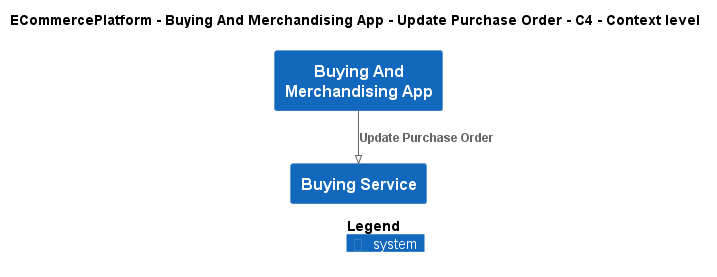

The diagram above was rendered by PlantUML. Its source (embedded in the PNG):
@startuml
!pragma layout smetana
!include ..\..\..\..\..\.c4s\C4_Context.puml

AddElementTag("c4interflow:lifecycle:new", $bgColor=green, $fontColor=#ffffff, $borderColor=green, $shadowing="False")
AddElementTag("c4interflow:lifecycle:changed", $bgColor=orange, $fontColor=#ffffff, $borderColor=orange, $shadowing="False")
AddElementTag("c4interflow:lifecycle:removed", $bgColor=red, $fontColor=#ffffff, $borderColor=red, $shadowing="False")

AddRelTag("c4interflow:lifecycle:new", $textColor=green, $lineColor=green)
AddRelTag("c4interflow:lifecycle:changed", $textColor=orange, $lineColor=orange)
AddRelTag("c4interflow:lifecycle:removed", $textColor=red, $lineColor=red)

SHOW_PERSON_PORTRAIT()
LAYOUT_TOP_DOWN()

skinparam linetype polyline

title ECommercePlatform - Buying And Merchandising App - Update Purchase Order - C4 - Context level

System(ECommercePlatform.SoftwareSystems.BuyingAndMerchandisingApp, "Buying And Merchandising App", "")
System(ECommercePlatform.SoftwareSystems.BuyingService, "Buying Service", "")

Rel(ECommercePlatform.SoftwareSystems.BuyingAndMerchandisingApp, ECommercePlatform.SoftwareSystems.BuyingService, "Update Purchase Order")


SHOW_LEGEND()
@enduml